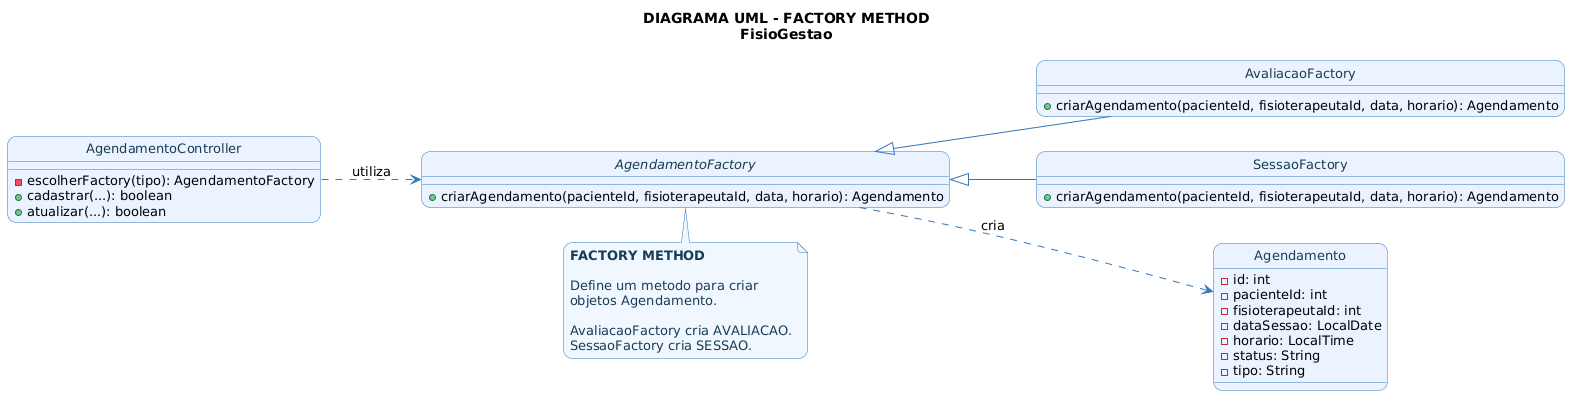

The diagram above was rendered by PlantUML. Its source (embedded in the PNG):
@startuml
title DIAGRAMA UML - FACTORY METHOD\nFisioGestao

skinparam backgroundColor #FFFFFF
skinparam shadowing false
skinparam roundcorner 18

skinparam class {
    BackgroundColor #EAF3FF
    BorderColor #3478B8
    ArrowColor #3478B8
    FontColor #183B56
    FontSize 14
    AttributeFontSize 13
}

skinparam note {
    BackgroundColor #F0F7FF
    BorderColor #3478B8
    FontColor #183B56
}

hide circle
left to right direction

abstract class AgendamentoFactory {
    + criarAgendamento(pacienteId, fisioterapeutaId, data, horario): Agendamento
}

class AvaliacaoFactory {
    + criarAgendamento(pacienteId, fisioterapeutaId, data, horario): Agendamento
}

class SessaoFactory {
    + criarAgendamento(pacienteId, fisioterapeutaId, data, horario): Agendamento
}

class Agendamento {
    - id: int
    - pacienteId: int
    - fisioterapeutaId: int
    - dataSessao: LocalDate
    - horario: LocalTime
    - status: String
    - tipo: String
}

class AgendamentoController {
    - escolherFactory(tipo): AgendamentoFactory
    + cadastrar(...): boolean
    + atualizar(...): boolean
}

AgendamentoFactory <|-- AvaliacaoFactory
AgendamentoFactory <|-- SessaoFactory

AgendamentoFactory ..> Agendamento : cria
AgendamentoController ..> AgendamentoFactory : utiliza

note bottom of AgendamentoFactory
    **FACTORY METHOD**

    Define um metodo para criar
    objetos Agendamento.

    AvaliacaoFactory cria AVALIACAO.
    SessaoFactory cria SESSAO.
end note
@enduml